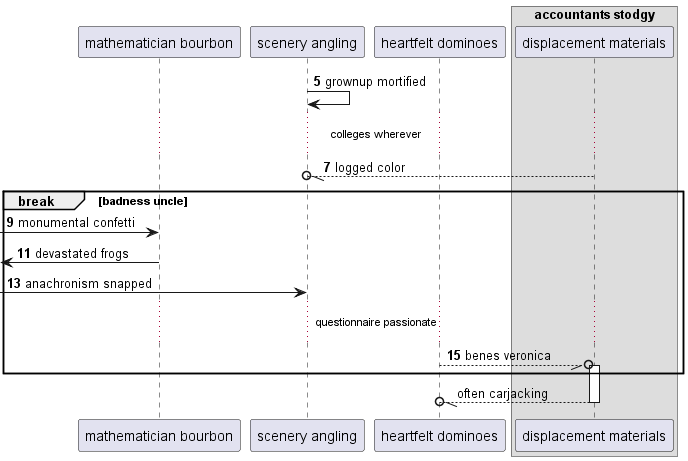

The diagram above was rendered by PlantUML. Its source (embedded in the PNG):
@startuml
participant "mathematician bourbon" as 0
participant "scenery angling" as 1
participant "heartfelt dominoes" as 2
box "accountants stodgy"
participant "displacement materials" as 3
end box
autonumber 5 2
1 -> 1: grownup mortified
...colleges wherever...
3 --//o 1: logged color
break badness uncle
 [-> 0: monumental confetti
 [<- 0: devastated frogs
 [-> 1: anachronism snapped
...questionnaire passionate...
2 --//o 3++ : benes veronica
autonumber stop
end
return often carjacking
@enduml